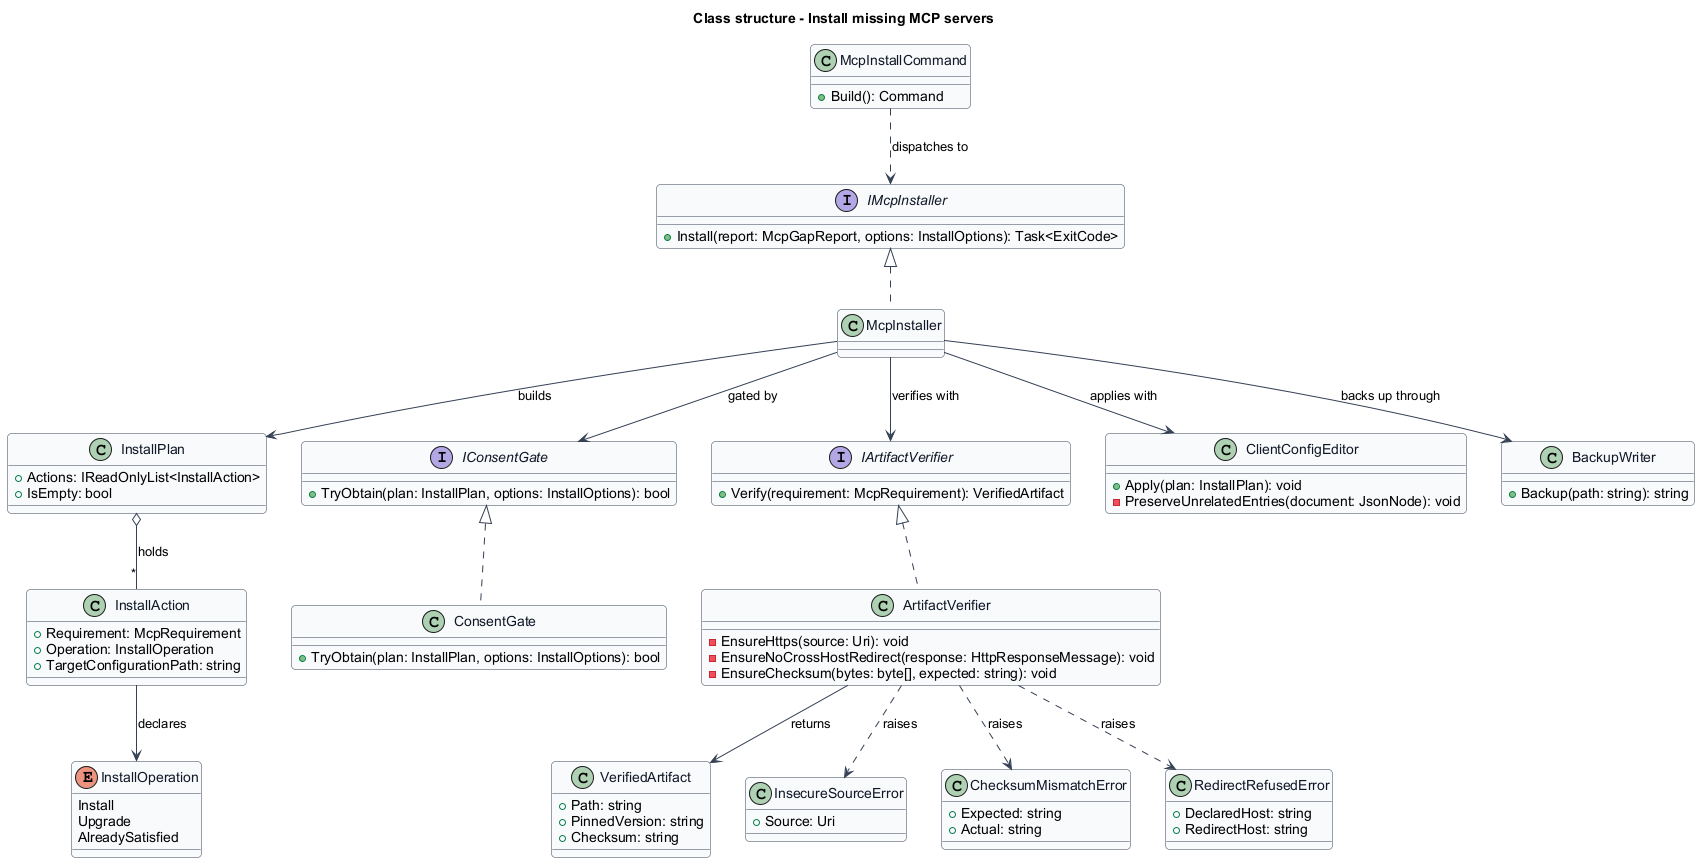

The diagram above was rendered by PlantUML. Its source (embedded in the PNG):
@startuml
' --- shared skin header ---
skinparam backgroundColor #FFFFFF
skinparam shadowing false
skinparam roundcorner 8
skinparam defaultFontName Arial
skinparam ArrowColor #344054
skinparam class {
  BorderColor #344054
  FontColor #101828
  BackgroundColor #F9FAFB
}
' --------------------------
title Class structure - Install missing MCP servers

class McpInstallCommand {
  +Build(): Command
}

interface IMcpInstaller {
  +Install(report: McpGapReport, options: InstallOptions): Task<ExitCode>
}
class McpInstaller

class InstallPlan {
  +Actions: IReadOnlyList<InstallAction>
  +IsEmpty: bool
}

class InstallAction {
  +Requirement: McpRequirement
  +Operation: InstallOperation
  +TargetConfigurationPath: string
}

enum InstallOperation {
  Install
  Upgrade
  AlreadySatisfied
}

interface IConsentGate {
  +TryObtain(plan: InstallPlan, options: InstallOptions): bool
}
class ConsentGate {
  +TryObtain(plan: InstallPlan, options: InstallOptions): bool
}

interface IArtifactVerifier {
  +Verify(requirement: McpRequirement): VerifiedArtifact
}
class ArtifactVerifier {
  -EnsureHttps(source: Uri): void
  -EnsureNoCrossHostRedirect(response: HttpResponseMessage): void
  -EnsureChecksum(bytes: byte[], expected: string): void
}

class VerifiedArtifact {
  +Path: string
  +PinnedVersion: string
  +Checksum: string
}

class ClientConfigEditor {
  +Apply(plan: InstallPlan): void
  -PreserveUnrelatedEntries(document: JsonNode): void
}

class BackupWriter {
  +Backup(path: string): string
}

class InsecureSourceError {
  +Source: Uri
}
class ChecksumMismatchError {
  +Expected: string
  +Actual: string
}
class RedirectRefusedError {
  +DeclaredHost: string
  +RedirectHost: string
}

IMcpInstaller <|.. McpInstaller
IConsentGate <|.. ConsentGate
IArtifactVerifier <|.. ArtifactVerifier

McpInstallCommand ..> IMcpInstaller : dispatches to
McpInstaller --> InstallPlan : builds
McpInstaller --> IConsentGate : gated by
McpInstaller --> IArtifactVerifier : verifies with
McpInstaller --> BackupWriter : backs up through
McpInstaller --> ClientConfigEditor : applies with
InstallPlan o-- "*" InstallAction : holds
InstallAction --> InstallOperation : declares
ArtifactVerifier --> VerifiedArtifact : returns
ArtifactVerifier ..> InsecureSourceError : raises
ArtifactVerifier ..> ChecksumMismatchError : raises
ArtifactVerifier ..> RedirectRefusedError : raises
@enduml